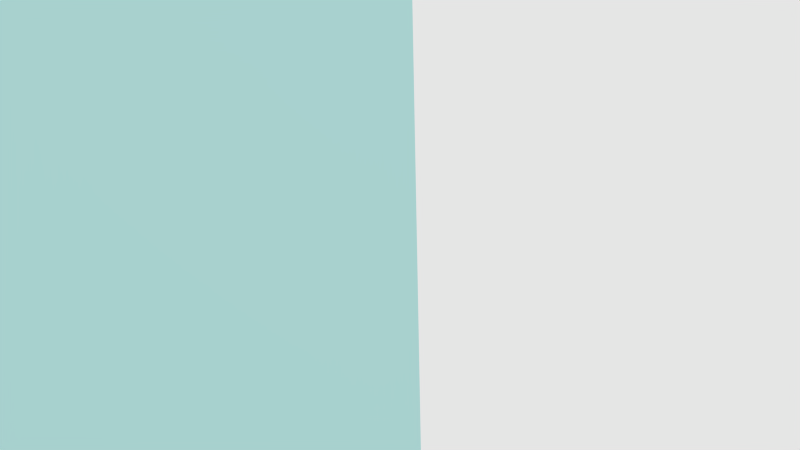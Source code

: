 # Source: demo_scene.blend  (saved by Blender 2.62.0; exported with 4.5.12 LTS)
import bpy
from mathutils import Matrix  # noqa: F401  (used for matrix-valued properties, if any)

bpy.ops.wm.read_factory_settings(use_empty=True)
scene = bpy.context.scene
scene.name = 'Scene'

# ---- collections
col_collection_1 = bpy.data.collections.new('Collection 1'); scene.collection.children.link(col_collection_1)

# ---- materials (node trees are filled in below, after node groups)
mat_material_003 = bpy.data.materials.new('Material.003')
mat_material_003.alpha_threshold = 0.0
mat_material_003.use_transparent_shadow = False
mat_material_003.diffuse_color = (0.8, 0.5475, 0.3468, 1.0)
mat_material_003.roughness = 0.5
mat_material_003.line_color = (0.0, 0.0, 0.0, 1.0)
mat_material_001 = bpy.data.materials.new('Material.001')
mat_material_001.alpha_threshold = 0.0
mat_material_001.use_transparent_shadow = False
mat_material_001.diffuse_color = (0.4899, 0.8, 0.7796, 1.0)
mat_material_001.roughness = 0.5
mat_material_001.line_color = (0.0, 0.0, 0.0, 0.3908)

# ---- material node trees

# ---- world
world_world = bpy.data.worlds.new('World'); scene.world = world_world
world_world.color = (0.7874, 0.7874, 0.7874)
world_world.use_sun_shadow = False
world_world.sun_shadow_jitter_overblur = 0.0
world_world.cycles.sampling_method = 'MANUAL'
world_world.cycles.sample_map_resolution = 256

# ---- cameras
cam_camera = bpy.data.cameras.new('Camera')
cam_camera.clip_end = 100.0
cam_camera.lens = 35.0
cam_camera.sensor_width = 32.0
cam_camera.sensor_height = 18.0
cam_camera.ortho_scale = 7.314
cam_camera.dof.focus_distance = 0.0
cam_camera.dof.aperture_fstop = 128.0

# ---- lights
light_lamp_001 = bpy.data.lights.new('Lamp.001', 'POINT')
light_lamp_001.transmission_factor = 0.0
light_lamp_001.cutoff_distance = 30.0
light_lamp_001.energy = 100.0
light_lamp_001.shadow_buffer_clip_start = 1.001
light_lamp_001.shadow_soft_size = 1.0
light_lamp_001.shadow_maximum_resolution = 0.006
light_lamp_001.use_absolute_resolution = True
light_lamp_001.cycles.use_multiple_importance_sampling = False
light_lamp = bpy.data.lights.new('Lamp', 'SUN')
light_lamp.transmission_factor = 0.0
light_lamp.cutoff_distance = 30.0
light_lamp.angle = 1.571
light_lamp.energy = 0.01
light_lamp.shadow_buffer_clip_start = 1.001
light_lamp.shadow_soft_size = 1.0
light_lamp.shadow_cascade_max_distance = 1000.0
light_lamp.cycles.use_multiple_importance_sampling = False

# ---- meshes
me_land_mesh = bpy.data.meshes.new('land_mesh')
me_land_mesh.from_pydata([(3.382, 3.47, -2.987), (3.363, -3.387, -3.001), (-3.38, -3.387, -3.0), (-3.38, 3.413, -2.861), (3.38, -3.387, -1.454), (-3.38, -3.387, 4.892), (-3.38, 3.413, -0.9526), (2.78, -3.387, -0.9205), (2.17, -3.388, -0.1756), (1.55, -3.388, 0.1242), (0.9432, -3.388, 0.8997), (0.3284, -3.388, 1.371), (-0.2894, -3.388, 2.057), (-0.9075, -3.388, 2.553), (-1.526, -3.388, 3.15), (-2.144, -3.388, 3.749), (-2.762, -3.387, 4.337), (-3.38, -2.769, 4.337), (-3.381, -2.151, 3.754), (-3.381, -1.533, 3.141), (-3.381, -0.9145, 2.56), (-3.381, -0.2964, 2.071), (-3.381, 0.3218, 1.251), (-3.381, 0.94, 0.8516), (-3.381, 1.558, 0.2546), (-3.381, 2.177, -0.4652), (-3.38, 2.795, -0.4829), (3.413, 2.826, -2.407), (3.404, 2.21, -2.451), (3.407, 1.565, -2.087), (3.409, 0.9499, -1.925), (3.407, 0.3297, -1.838), (3.415, -0.2856, -1.841), (3.4, -0.9091, -1.687), (3.401, -1.532, -1.667), (3.395, -2.15, -1.564), (3.404, -2.769, -1.368), (2.786, 3.427, -2.252), (2.176, 3.436, -1.904), (1.565, 3.434, -1.4), (0.9501, 3.44, -1.321), (0.3242, 3.416, -0.4815), (-0.2871, 3.426, -0.481), (-0.9037, 3.422, -0.6732), (-1.522, 3.415, -0.9079), (-2.142, 3.414, -1.377), (-2.761, 3.414, -1.557), (2.768, -2.769, -0.9755), (2.795, -2.151, -0.9756), (2.787, -1.532, -1.384), (2.79, -0.9097, -1.558), (2.794, -0.2869, -1.571), (2.796, 0.3372, -1.974), (2.789, 0.957, -1.759), (2.782, 1.584, -2.204), (2.783, 2.211, -1.885), (2.792, 2.828, -1.785), (2.175, -2.769, -0.3229), (2.157, -2.151, -0.7707), (2.162, -1.532, -0.7457), (2.18, -0.9132, -1.063), (2.166, -0.2945, -1.316), (2.175, 0.3295, -1.347), (2.177, 0.9421, -1.552), (2.182, 1.574, -1.835), (2.179, 2.183, -2.075), (2.17, 2.828, -1.916), (1.565, -2.769, 0.01575), (1.555, -2.151, -0.1898), (1.557, -1.532, -0.441), (1.553, -0.9136, -0.548), (1.565, -0.2906, -0.8875), (1.566, 0.3281, -1.395), (1.559, 0.9469, -1.662), (1.565, 1.581, -1.653), (1.565, 2.201, -1.8), (1.554, 2.804, -1.745), (0.939, -2.769, 0.5032), (0.9373, -2.151, 0.1046), (0.9387, -1.532, -0.3116), (0.9421, -0.9136, -0.2011), (0.9459, -0.2951, -0.3193), (0.9469, 0.3242, -0.604), (0.9457, 0.9491, -1.231), (0.9428, 1.579, -1.513), (0.9369, 2.193, -1.811), (0.9343, 2.805, -1.839), (0.327, -2.769, 0.9935), (0.3265, -2.151, 0.8841), (0.3293, -1.532, 0.2698), (0.3262, -0.9136, -0.01135), (0.3287, -0.2951, -0.7142), (0.3278, 0.3247, -0.9998), (0.3264, 0.9434, -0.6609), (0.3284, 1.566, -1.29), (0.3296, 2.188, -1.207), (0.3272, 2.811, -1.956), (-0.2892, -2.769, 1.412), (-0.2891, -2.151, 1.125), (-0.289, -1.532, 0.8457), (-0.2889, -0.9137, 0.3978), (-0.2888, -0.2952, -0.3699), (-0.2887, 0.3233, -0.7465), (-0.2889, 0.9433, -0.7082), (-0.2887, 1.564, -0.7997), (-0.2952, 2.178, -1.439), (-0.2942, 2.802, -1.585), (-0.9076, -2.769, 2.123), (-0.9075, -2.151, 1.773), (-0.9075, -1.532, 1.079), (-0.9075, -0.9139, 0.9077), (-0.9074, -0.2954, 0.6081), (-0.9074, 0.323, -0.04875), (-0.9073, 0.9414, -0.518), (-0.9072, 1.56, -0.5431), (-0.9072, 2.178, -0.572), (-0.9079, 2.797, -1.169), (-1.526, -2.769, 2.73), (-1.526, -2.151, 2.288), (-1.526, -1.532, 1.883), (-1.526, -0.9141, 1.189), (-1.526, -0.2957, 0.5604), (-1.526, 0.3227, 0.2509), (-1.526, 0.9411, 0.2767), (-1.526, 1.559, -0.2099), (-1.526, 2.178, -0.726), (-1.525, 2.796, -1.484), (-2.144, -2.769, 3.262), (-2.144, -2.151, 2.85), (-2.144, -1.533, 2.197), (-2.144, -0.9143, 1.852), (-2.144, -0.2959, 1.038), (-2.144, 0.3224, 0.7321), (-2.144, 0.9408, 0.3776), (-2.144, 1.559, -0.2359), (-2.144, 2.177, -0.6102), (-2.144, 2.796, -0.8397), (-2.762, -2.769, 3.801), (-2.762, -2.151, 3.256), (-2.763, -1.533, 2.737), (-2.763, -0.9144, 2.048), (-2.763, -0.2961, 1.599), (-2.763, 0.3222, 1.022), (-2.763, 0.9405, 0.4515), (-2.762, 1.559, 0.09961), (-2.762, 2.177, -0.4716), (-2.762, 2.795, -0.8559), (-0.009477, -3.457, -3.072), (3.451, 0.0502, -3.062), (0.00734, 3.52, -2.989), (-3.452, 0.01276, -3.001), (3.385, -3.4, -2.234), (-3.455, -3.462, 1.006), (-3.396, 3.434, -1.91), (3.083, -3.39, -1.186), (2.475, -3.388, -0.5472), (1.86, -3.388, -0.0253), (1.246, -3.387, 0.5113), (0.6362, -3.388, 1.136), (0.01888, -3.387, 1.713), (-0.598, -3.388, 2.306), (-1.217, -3.388, 2.851), (-1.835, -3.388, 3.449), (-2.453, -3.388, 4.043), (-3.074, -3.39, 4.624), (-3.383, -3.081, 4.624), (-3.381, -2.46, 4.046), (-3.381, -1.842, 3.447), (-3.381, -1.223, 2.85), (-3.381, -0.6054, 2.315), (-3.381, 0.01289, 1.661), (-3.381, 0.631, 1.052), (-3.381, 1.249, 0.5534), (-3.378, 1.867, -0.1066), (-3.381, 2.486, -0.4726), (-3.383, 3.108, -0.7143), (3.406, 3.155, -2.7), (3.41, 2.518, -2.428), (3.403, 1.888, -2.27), (3.408, 1.257, -2.006), (3.41, 0.6399, -1.88), (3.41, 0.0218, -1.841), (3.409, -0.5972, -1.763), (3.4, -1.22, -1.677), (3.397, -1.841, -1.616), (3.401, -2.459, -1.465), (3.398, -3.081, -1.409), (3.092, 3.458, -2.623), (2.481, 3.431, -2.078), (1.871, 3.437, -1.648), (1.256, 3.435, -1.362), (0.638, 3.427, -0.8938), (0.01918, 3.421, -0.4785), (-0.5953, 3.424, -0.576), (-1.214, 3.42, -0.7876), (-1.833, 3.412, -1.143), (-2.452, 3.414, -1.467), (-3.075, 3.418, -1.251), (-1.827, -3.467, -0.4644), (1.894, -3.437, -0.8425), (3.091, -3.41, -1.969), (-3.065, -3.467, 0.6791), (2.797, -3.42, -1.598), (-2.757, -3.468, 0.3824), (2.489, -3.425, -1.455), (-2.45, -3.47, 0.0808), (2.195, -3.429, -1.075), (-2.142, -3.471, -0.2178), (-3.427, 1.912, -0.8342), (-3.462, -1.836, -0.4558), (-3.461, -3.072, 0.6793), (-3.409, 3.129, -1.667), (-3.461, -2.763, 0.3849), (-3.412, 2.818, -1.673), (-3.463, -2.457, 0.07634), (-3.415, 2.519, -1.321), (-3.463, -2.147, -0.2143), (-3.422, 2.218, -1.026), (3.442, -0.3126, -2.731), (3.418, -0.6206, -2.757), (3.436, -0.9322, -2.551), (3.432, -1.242, -2.477), (3.418, -1.555, -2.437), (3.426, -1.855, -2.434), (3.413, -2.167, -2.354), (3.41, -2.475, -2.344), (3.404, -2.781, -2.292), (3.407, -3.089, -2.191), (-3.08, 3.429, -2.217), (-2.776, 3.438, -2.128), (-2.476, 3.439, -1.895), (-2.17, 3.452, -1.767), (-1.864, 3.456, -1.666), (-1.547, 3.456, -1.655), (-1.223, 3.487, -2.09), (-0.9341, 3.474, -2.133), (-0.6193, 3.491, -2.392), (-0.3232, 3.484, -2.575), (2.791, 3.132, -2.012), (3.108, 2.829, -2.087), (2.789, 2.52, -1.83), (3.098, 2.209, -2.161), (2.781, 1.896, -2.05), (3.098, 1.576, -2.144), (2.786, 1.27, -1.981), (3.103, 0.9546, -1.838), (2.793, 0.6476, -1.866), (3.106, 0.3328, -1.904), (2.795, 0.02553, -1.775), (3.11, -0.2854, -1.703), (2.793, -0.598, -1.564), (3.099, -0.9094, -1.62), (2.788, -1.221, -1.473), (3.098, -1.532, -1.524), (2.792, -1.841, -1.178), (3.101, -2.149, -1.266), (2.782, -2.459, -0.9748), (3.091, -2.769, -1.17), (2.778, -3.083, -0.944), (2.176, 3.137, -1.905), (2.481, 2.829, -1.85), (2.175, 2.505, -1.995), (2.482, 2.196, -1.98), (2.18, 1.879, -1.959), (2.482, 1.579, -2.021), (2.18, 1.259, -1.692), (2.483, 0.9497, -1.655), (2.176, 0.6358, -1.45), (2.486, 0.3343, -1.661), (2.17, 0.01744, -1.332), (2.48, -0.2908, -1.444), (2.172, -0.6042, -1.191), (2.484, -0.9119, -1.314), (2.172, -1.222, -0.9031), (2.475, -1.532, -1.064), (2.159, -1.841, -0.7583), (2.476, -2.151, -0.8731), (2.165, -2.46, -0.5484), (2.471, -2.769, -0.6503), (2.177, -3.082, -0.2438), (1.561, 3.124, -1.567), (1.862, 2.816, -1.829), (1.559, 2.503, -1.776), (1.872, 2.192, -1.938), (1.565, 1.891, -1.728), (1.874, 1.578, -1.741), (1.562, 1.264, -1.657), (1.869, 0.9446, -1.606), (1.562, 0.6368, -1.53), (1.87, 0.3278, -1.371), (1.566, 0.0183, -1.142), (1.864, -0.2934, -1.104), (1.56, -0.6014, -0.7157), (1.867, -0.913, -0.8044), (1.555, -1.223, -0.4943), (1.86, -1.532, -0.5916), (1.555, -1.842, -0.3171), (1.856, -2.15, -0.4803), (1.56, -2.459, -0.08598), (1.871, -2.769, -0.1524), (1.561, -3.083, 0.0754), (0.9478, 3.131, -1.576), (1.244, 2.804, -1.791), (0.9352, 2.5, -1.831), (1.251, 2.197, -1.806), (0.9401, 1.886, -1.662), (1.253, 1.579, -1.585), (0.9429, 1.263, -1.374), (1.252, 0.9465, -1.451), (0.9462, 0.6376, -0.9149), (1.256, 0.327, -0.9972), (0.9464, 0.01455, -0.4617), (1.257, -0.2902, -0.5979), (0.945, -0.6032, -0.2564), (1.248, -0.9135, -0.373), (0.9393, -1.224, -0.2582), (1.247, -1.532, -0.3769), (0.9366, -1.842, -0.1063), (1.245, -2.151, -0.04345), (0.9387, -2.46, 0.3044), (1.25, -2.77, 0.2575), (0.9458, -3.083, 0.7064), (0.3265, 3.122, -1.215), (0.6295, 2.809, -1.9), (0.3263, 2.505, -1.586), (0.633, 2.191, -1.508), (0.328, 1.876, -1.248), (0.6356, 1.572, -1.401), (0.3274, 1.254, -0.9731), (0.6372, 0.9472, -0.9409), (0.3294, 0.6358, -0.8286), (0.6395, 0.3279, -0.8005), (0.3288, 0.01381, -0.8634), (0.6387, -0.2947, -0.5142), (0.3293, -0.6042, -0.362), (0.6341, -0.9141, -0.1062), (0.3272, -1.223, 0.129), (0.6324, -1.533, -0.02408), (0.3289, -1.841, 0.5786), (0.6324, -2.151, 0.4953), (0.327, -2.46, 0.939), (0.6341, -2.769, 0.7496), (0.3318, -3.084, 1.187), (-0.2964, 3.122, -1.026), (0.01635, 2.807, -1.772), (-0.2968, 2.491, -1.518), (0.01645, 2.182, -1.323), (-0.2914, 1.871, -1.121), (0.01951, 1.565, -1.046), (-0.2874, 1.255, -0.7507), (0.01934, 0.944, -0.6835), (-0.2898, 0.6328, -0.7285), (0.01952, 0.324, -0.8787), (-0.2912, 0.01241, -0.5622), (0.01907, -0.2991, -0.5472), (-0.2884, -0.6042, 0.01444), (0.01726, -0.9151, 0.191), (-0.2881, -1.222, 0.6229), (0.02137, -1.531, 0.5597), (-0.2888, -1.841, 0.9858), (0.0192, -2.151, 1.005), (-0.2898, -2.46, 1.268), (0.01799, -2.77, 1.202), (-0.2839, -3.085, 1.74), (-0.909, 3.113, -0.9186), (-0.601, 2.8, -1.375), (-0.9087, 2.489, -0.876), (-0.6017, 2.179, -1.005), (-0.9068, 1.87, -0.5553), (-0.5972, 1.562, -0.6699), (-0.908, 1.25, -0.5311), (-0.5999, 0.9416, -0.6172), (-0.9092, 0.6314, -0.2861), (-0.5998, 0.3225, -0.4016), (-0.9077, 0.01431, 0.2805), (-0.5974, -0.2932, 0.1229), (-0.907, -0.6039, 0.7589), (-0.5968, -0.9124, 0.6552), (-0.9079, -1.223, 0.9933), (-0.5986, -1.532, 0.9622), (-0.9079, -1.842, 1.425), (-0.5998, -2.152, 1.446), (-0.9074, -2.46, 1.948), (-0.5986, -2.769, 1.767), (-0.9022, -3.084, 2.344), (-1.528, 3.108, -1.198), (-1.215, 2.795, -1.324), (-1.525, 2.487, -1.112), (-1.216, 2.178, -0.6476), (-1.525, 1.869, -0.4676), (-1.217, 1.56, -0.377), (-1.525, 1.251, 0.03547), (-1.216, 0.9425, -0.1184), (-1.526, 0.6321, 0.2641), (-1.215, 0.3244, 0.1033), (-1.527, 0.01263, 0.4038), (-1.216, -0.2951, 0.5847), (-1.527, -0.6062, 0.8722), (-1.218, -0.9152, 1.047), (-1.525, -1.223, 1.536), (-1.217, -1.533, 1.48), (-1.526, -1.841, 2.086), (-1.216, -2.15, 2.031), (-1.526, -2.46, 2.509), (-1.217, -2.769, 2.427), (-1.52, -3.083, 2.946), (-2.143, 3.11, -1.105), (-1.833, 2.797, -1.167), (-2.143, 2.487, -0.7243), (-1.835, 2.178, -0.6682), (-2.144, 1.867, -0.4245), (-1.834, 1.56, -0.2219), (-2.144, 1.251, 0.07226), (-1.834, 0.9413, 0.3285), (-2.144, 0.6317, 0.555), (-1.836, 0.3224, 0.4904), (-2.145, 0.01226, 0.884), (-1.836, -0.2976, 0.7963), (-2.145, -0.6048, 1.445), (-1.835, -0.9133, 1.521), (-2.144, -1.223, 2.025), (-1.834, -1.532, 2.041), (-2.144, -1.842, 2.523), (-1.835, -2.151, 2.569), (-2.144, -2.46, 3.056), (-1.835, -2.769, 2.996), (-2.138, -3.083, 3.511), (-2.761, 3.113, -1.202), (-2.453, 2.795, -0.8478), (-2.762, 2.487, -0.6631), (-2.453, 2.177, -0.5415), (-2.763, 1.867, -0.1875), (-2.453, 1.558, -0.06881), (-2.762, 1.25, 0.276), (-2.454, 0.9403, 0.4142), (-2.763, 0.6309, 0.7363), (-2.453, 0.3224, 0.8775), (-2.763, 0.01228, 1.31), (-2.453, -0.2956, 1.319), (-2.762, -0.6046, 1.825), (-2.454, -0.9143, 1.95), (-2.763, -1.224, 2.392), (-2.454, -1.533, 2.466), (-2.762, -1.841, 2.997), (-2.453, -2.151, 3.053), (-2.762, -2.46, 3.528), (-2.453, -2.769, 3.531), (-2.756, -3.083, 4.075), (-3.077, 2.797, -0.6637), (-3.077, 2.18, -0.4626), (-3.076, 1.563, 0.1817), (-3.077, 0.944, 0.6557), (-3.077, 0.3268, 1.142), (-3.077, -0.2909, 1.841), (-3.078, -0.9094, 2.309), (-3.076, -1.527, 2.945), (-3.077, -2.145, 3.511), (-3.076, -2.763, 4.075), (-3.07, -3.077, 4.351), (-3.076, -2.454, 3.784), (-3.076, -1.836, 3.205), (-3.076, -1.218, 2.654), (-3.078, -0.5999, 2.065), (-3.076, 0.0179, 1.431), (-3.077, 0.6359, 0.9426), (-3.077, 1.254, 0.3581), (-3.075, 1.871, -0.1778), (-3.076, 2.487, -0.4733), (-3.077, 3.111, -0.9006), (-2.447, -3.083, 3.781), (-2.453, -2.459, 3.26), (-2.453, -1.841, 2.794), (-2.453, -1.223, 2.123), (-2.453, -0.6049, 1.726), (-2.453, 0.01408, 1.031), (-2.452, 0.6326, 0.5939), (-2.453, 1.251, 0.2398), (-2.453, 1.867, -0.3548), (-2.453, 2.487, -0.7329), (-2.453, 3.108, -1.116), (-1.829, -3.083, 3.212), (-1.834, -2.459, 2.791), (-1.834, -1.841, 2.244), (-1.834, -1.222, 1.869), (-1.835, -0.6053, 1.113), (-1.835, 0.01215, 0.6444), (-1.834, 0.6337, 0.3171), (-1.832, 1.251, 0.02526), (-1.834, 1.869, -0.4098), (-1.835, 2.486, -0.7842), (-1.834, 3.113, -1.43), (-1.211, -3.083, 2.647), (-1.216, -2.46, 2.206), (-1.216, -1.841, 1.829), (-1.216, -1.222, 1.135), (-1.216, -0.6041, 0.7358), (-1.218, 0.01334, 0.4267), (-1.216, 0.6327, 0.1164), (-1.215, 1.254, -0.3597), (-1.215, 1.871, -0.6284), (-1.218, 2.487, -0.9532), (-1.22, 3.11, -1.031), (-0.5928, -3.084, 2.096), (-0.5985, -2.46, 1.592), (-0.5981, -1.841, 1.103), (-0.5981, -1.223, 0.8771), (-0.5975, -0.6031, 0.5052), (-0.5989, 0.01285, -0.2103), (-0.5984, 0.6322, -0.6329), (-0.5981, 1.252, -0.6267), (-0.5979, 1.872, -0.6831), (-0.6024, 2.486, -1.306), (-0.6041, 3.12, -1.119), (0.02423, -3.085, 1.397), (0.0195, -2.46, 1.06), (0.01973, -1.841, 0.8662), (0.0208, -1.222, 0.3344), (0.01819, -0.6046, -0.1898), (0.01893, 0.01023, -0.7375), (0.01704, 0.6332, -0.7046), (0.01845, 1.253, -0.7299), (0.01713, 1.873, -1.364), (0.01426, 2.499, -1.402), (0.01438, 3.128, -1.21), (0.6405, -3.084, 0.952), (0.6334, -2.459, 0.6948), (0.633, -1.842, 0.1868), (0.6332, -1.221, -0.1596), (0.6347, -0.6057, -0.1674), (0.6399, 0.01403, -0.6576), (0.6361, 0.6331, -0.6345), (0.6374, 1.258, -1.26), (0.6359, 1.884, -1.357), (0.6305, 2.504, -1.889), (0.635, 3.12, -1.157), (1.248, -3.083, 0.3188), (1.252, -2.46, 0.06116), (1.246, -1.841, -0.2518), (1.246, -1.223, -0.4293), (1.25, -0.6019, -0.4287), (1.257, 0.01879, -0.7414), (1.255, 0.638, -1.314), (1.251, 1.262, -1.589), (1.251, 1.887, -1.731), (1.244, 2.497, -1.784), (1.252, 3.126, -1.61), (1.872, -3.083, -0.0744), (1.866, -2.459, -0.2546), (1.857, -1.841, -0.604), (1.858, -1.223, -0.6463), (1.873, -0.6016, -0.9749), (1.867, 0.01731, -1.353), (1.87, 0.6332, -1.476), (1.871, 1.261, -1.602), (1.873, 1.887, -1.818), (1.867, 2.515, -1.859), (1.868, 3.136, -1.655), (2.483, -3.082, -0.6156), (2.463, -2.46, -0.8718), (2.478, -1.841, -0.8608), (2.484, -1.223, -1.224), (2.478, -0.6019, -1.437), (2.485, 0.02163, -1.458), (2.487, 0.6409, -1.761), (2.486, 1.266, -1.795), (2.48, 1.883, -2.141), (2.477, 2.518, -1.898), (2.481, 3.134, -2.076), (3.1, -3.082, -1.139), (3.105, -2.459, -1.168), (3.097, -1.84, -1.472), (3.101, -1.22, -1.61), (3.102, -0.5978, -1.625), (3.111, 0.0268, -1.907), (3.102, 0.6431, -1.793), (3.1, 1.268, -2.064), (3.097, 1.897, -2.325), (3.106, 2.517, -2.135), (3.107, 3.133, -2.324), (-3.466, -1.539, -0.876), (-1.527, -3.47, -0.8074), (-0.009921, 0.01315, -3.074)], [], [(151, 4, 154), (154, 200, 151), (1, 151, 200), (200, 154, 7), (201, 16, 164), (164, 152, 201), (2, 201, 152), (152, 164, 5), (200, 7, 155), (155, 202, 200), (1, 200, 202), (202, 155, 8), (203, 15, 163), (163, 201, 203), (2, 203, 201), (201, 163, 16), (202, 8, 156), (156, 204, 202), (1, 202, 204), (204, 156, 9), (205, 14, 162), (162, 203, 205), (2, 205, 203), (203, 162, 15), (204, 9, 157), (157, 206, 204), (1, 204, 206), (206, 157, 10), (207, 13, 161), (161, 205, 207), (2, 207, 205), (205, 161, 14), (206, 10, 158), (158, 199, 206), (1, 206, 199), (199, 158, 11), (198, 12, 160), (160, 207, 198), (2, 198, 207), (207, 160, 13), (152, 5, 165), (165, 210, 152), (2, 152, 210), (210, 165, 17), (211, 26, 175), (175, 153, 211), (3, 211, 153), (153, 175, 6), (210, 17, 166), (166, 212, 210), (2, 210, 212), (212, 166, 18), (213, 25, 174), (174, 211, 213), (3, 213, 211), (211, 174, 26), (212, 18, 167), (167, 214, 212), (2, 212, 214), (214, 167, 19), (215, 24, 173), (173, 213, 215), (3, 215, 213), (213, 173, 25), (214, 19, 168), (168, 216, 214), (2, 214, 216), (216, 168, 20), (217, 23, 172), (172, 215, 217), (3, 217, 215), (215, 172, 24), (216, 20, 169), (169, 209, 216), (2, 216, 209), (209, 169, 21), (208, 22, 171), (171, 217, 208), (3, 208, 217), (217, 171, 23), (148, 0, 176), (176, 218, 148), (1, 148, 218), (218, 176, 27), (218, 27, 177), (177, 219, 218), (1, 218, 219), (219, 177, 28), (219, 28, 178), (178, 220, 219), (1, 219, 220), (220, 178, 29), (220, 29, 179), (179, 221, 220), (1, 220, 221), (221, 179, 30), (221, 30, 180), (180, 222, 221), (1, 221, 222), (222, 180, 31), (222, 31, 181), (181, 223, 222), (1, 222, 223), (223, 181, 32), (223, 32, 182), (182, 224, 223), (1, 223, 224), (224, 182, 33), (224, 33, 183), (183, 225, 224), (1, 224, 225), (225, 183, 34), (225, 34, 184), (184, 226, 225), (1, 225, 226), (226, 184, 35), (226, 35, 185), (185, 227, 226), (1, 226, 227), (227, 185, 36), (227, 36, 186), (186, 151, 227), (1, 227, 151), (151, 186, 4), (153, 6, 197), (197, 228, 153), (3, 153, 228), (228, 197, 46), (228, 46, 196), (196, 229, 228), (3, 228, 229), (229, 196, 45), (229, 45, 195), (195, 230, 229), (3, 229, 230), (230, 195, 44), (230, 44, 194), (194, 231, 230), (3, 230, 231), (231, 194, 43), (231, 43, 193), (193, 232, 231), (3, 231, 232), (232, 193, 42), (232, 42, 192), (192, 233, 232), (3, 232, 233), (233, 192, 41), (233, 41, 191), (191, 234, 233), (3, 233, 234), (234, 191, 40), (234, 40, 190), (190, 235, 234), (3, 234, 235), (235, 190, 39), (235, 39, 189), (189, 236, 235), (3, 235, 236), (236, 189, 38), (236, 38, 188), (188, 237, 236), (3, 236, 237), (237, 188, 37), (237, 37, 187), (187, 149, 237), (3, 237, 149), (187, 0, 149), (458, 16, 447), (447, 457, 458), (17, 458, 457), (457, 447, 137), (164, 16, 458), (458, 165, 164), (5, 164, 165), (165, 458, 17), (459, 137, 445), (445, 456, 459), (18, 459, 456), (456, 445, 138), (457, 137, 459), (459, 166, 457), (17, 457, 166), (166, 459, 18), (460, 138, 443), (443, 455, 460), (19, 460, 455), (455, 443, 139), (456, 138, 460), (460, 167, 456), (18, 456, 167), (167, 460, 19), (461, 139, 441), (441, 454, 461), (20, 461, 454), (454, 441, 140), (455, 139, 461), (461, 168, 455), (19, 455, 168), (168, 461, 20), (462, 140, 439), (439, 453, 462), (21, 462, 453), (453, 439, 141), (454, 140, 462), (462, 169, 454), (20, 454, 169), (169, 462, 21), (463, 141, 437), (437, 452, 463), (22, 463, 452), (452, 437, 142), (453, 141, 463), (463, 170, 453), (21, 453, 170), (170, 463, 22), (464, 142, 435), (435, 451, 464), (23, 464, 451), (451, 435, 143), (452, 142, 464), (464, 171, 452), (22, 452, 171), (171, 464, 23), (465, 143, 433), (433, 450, 465), (24, 465, 450), (450, 433, 144), (451, 143, 465), (465, 172, 451), (23, 451, 172), (172, 465, 24), (466, 144, 431), (431, 449, 466), (25, 466, 449), (449, 431, 145), (450, 144, 466), (466, 173, 450), (24, 450, 173), (173, 466, 25), (467, 145, 429), (429, 448, 467), (26, 467, 448), (448, 429, 146), (449, 145, 467), (467, 174, 449), (25, 449, 174), (174, 467, 26), (468, 146, 427), (427, 197, 468), (6, 468, 197), (197, 427, 46), (448, 146, 468), (468, 175, 448), (26, 448, 175), (175, 468, 6), (469, 15, 426), (426, 446, 469), (137, 469, 446), (446, 426, 127), (163, 15, 469), (469, 447, 163), (16, 163, 447), (447, 469, 137), (470, 127, 424), (424, 444, 470), (138, 470, 444), (444, 424, 128), (446, 127, 470), (470, 445, 446), (137, 446, 445), (445, 470, 138), (471, 128, 422), (422, 442, 471), (139, 471, 442), (442, 422, 129), (444, 128, 471), (471, 443, 444), (138, 444, 443), (443, 471, 139), (472, 129, 420), (420, 440, 472), (140, 472, 440), (440, 420, 130), (442, 129, 472), (472, 441, 442), (139, 442, 441), (441, 472, 140), (473, 130, 418), (418, 438, 473), (141, 473, 438), (438, 418, 131), (440, 130, 473), (473, 439, 440), (140, 440, 439), (439, 473, 141), (474, 131, 416), (416, 436, 474), (142, 474, 436), (436, 416, 132), (438, 131, 474), (474, 437, 438), (141, 438, 437), (437, 474, 142), (475, 132, 414), (414, 434, 475), (143, 475, 434), (434, 414, 133), (436, 132, 475), (475, 435, 436), (142, 436, 435), (435, 475, 143), (476, 133, 412), (412, 432, 476), (144, 476, 432), (432, 412, 134), (434, 133, 476), (476, 433, 434), (143, 434, 433), (433, 476, 144), (477, 134, 410), (410, 430, 477), (145, 477, 430), (430, 410, 135), (432, 134, 477), (477, 431, 432), (144, 432, 431), (431, 477, 145), (478, 135, 408), (408, 428, 478), (146, 478, 428), (428, 408, 136), (430, 135, 478), (478, 429, 430), (145, 430, 429), (429, 478, 146), (428, 136, 406), (406, 479, 428), (146, 428, 479), (479, 406, 45), (479, 45, 196), (196, 427, 479), (146, 479, 427), (427, 196, 46), (480, 14, 405), (405, 425, 480), (127, 480, 425), (425, 405, 117), (162, 14, 480), (480, 426, 162), (15, 162, 426), (426, 480, 127), (481, 117, 403), (403, 423, 481), (128, 481, 423), (423, 403, 118), (425, 117, 481), (481, 424, 425), (127, 425, 424), (424, 481, 128), (482, 118, 401), (401, 421, 482), (129, 482, 421), (421, 401, 119), (423, 118, 482), (482, 422, 423), (128, 423, 422), (422, 482, 129), (483, 119, 399), (399, 419, 483), (130, 483, 419), (419, 399, 120), (421, 119, 483), (483, 420, 421), (129, 421, 420), (420, 483, 130), (484, 120, 397), (397, 417, 484), (131, 484, 417), (417, 397, 121), (419, 120, 484), (484, 418, 419), (130, 419, 418), (418, 484, 131), (485, 121, 395), (395, 415, 485), (132, 485, 415), (415, 395, 122), (417, 121, 485), (485, 416, 417), (131, 417, 416), (416, 485, 132), (486, 122, 393), (393, 413, 486), (133, 486, 413), (413, 393, 123), (415, 122, 486), (486, 414, 415), (132, 415, 414), (414, 486, 133), (487, 123, 391), (391, 411, 487), (134, 487, 411), (411, 391, 124), (413, 123, 487), (487, 412, 413), (133, 413, 412), (412, 487, 134), (488, 124, 389), (389, 409, 488), (135, 488, 409), (409, 389, 125), (411, 124, 488), (488, 410, 411), (134, 411, 410), (410, 488, 135), (489, 125, 387), (387, 407, 489), (136, 489, 407), (407, 387, 126), (409, 125, 489), (489, 408, 409), (135, 409, 408), (408, 489, 136), (490, 126, 385), (385, 195, 490), (45, 490, 195), (195, 385, 44), (407, 126, 490), (490, 406, 407), (136, 407, 406), (406, 490, 45), (491, 13, 384), (384, 404, 491), (117, 491, 404), (404, 384, 107), (161, 13, 491), (491, 405, 161), (14, 161, 405), (405, 491, 117), (492, 107, 382), (382, 402, 492), (118, 492, 402), (402, 382, 108), (404, 107, 492), (492, 403, 404), (117, 404, 403), (403, 492, 118), (493, 108, 380), (380, 400, 493), (119, 493, 400), (400, 380, 109), (402, 108, 493), (493, 401, 402), (118, 402, 401), (401, 493, 119), (494, 109, 378), (378, 398, 494), (120, 494, 398), (398, 378, 110), (400, 109, 494), (494, 399, 400), (119, 400, 399), (399, 494, 120), (495, 110, 376), (376, 396, 495), (121, 495, 396), (396, 376, 111), (398, 110, 495), (495, 397, 398), (120, 398, 397), (397, 495, 121), (496, 111, 374), (374, 394, 496), (122, 496, 394), (394, 374, 112), (396, 111, 496), (496, 395, 396), (121, 396, 395), (395, 496, 122), (497, 112, 372), (372, 392, 497), (123, 497, 392), (392, 372, 113), (394, 112, 497), (497, 393, 394), (122, 394, 393), (393, 497, 123), (498, 113, 370), (370, 390, 498), (124, 498, 390), (390, 370, 114), (392, 113, 498), (498, 391, 392), (123, 392, 391), (391, 498, 124), (499, 114, 368), (368, 388, 499), (125, 499, 388), (388, 368, 115), (390, 114, 499), (499, 389, 390), (124, 390, 389), (389, 499, 125), (388, 115, 366), (366, 500, 388), (125, 388, 500), (500, 366, 116), (500, 116, 386), (386, 387, 500), (125, 500, 387), (387, 386, 126), (501, 116, 364), (364, 194, 501), (44, 501, 194), (194, 364, 43), (386, 116, 501), (501, 385, 386), (126, 386, 385), (385, 501, 44), (502, 12, 363), (363, 383, 502), (107, 502, 383), (383, 363, 97), (160, 12, 502), (502, 384, 160), (13, 160, 384), (384, 502, 107), (503, 97, 361), (361, 381, 503), (108, 503, 381), (381, 361, 98), (383, 97, 503), (503, 382, 383), (107, 383, 382), (382, 503, 108), (504, 98, 359), (359, 379, 504), (109, 504, 379), (379, 359, 99), (381, 98, 504), (504, 380, 381), (108, 381, 380), (380, 504, 109), (505, 99, 357), (357, 377, 505), (110, 505, 377), (377, 357, 100), (379, 99, 505), (505, 378, 379), (109, 379, 378), (378, 505, 110), (506, 100, 355), (355, 375, 506), (111, 506, 375), (375, 355, 101), (377, 100, 506), (506, 376, 377), (110, 377, 376), (376, 506, 111), (507, 101, 353), (353, 373, 507), (112, 507, 373), (373, 353, 102), (375, 101, 507), (507, 374, 375), (111, 375, 374), (374, 507, 112), (508, 102, 351), (351, 371, 508), (113, 508, 371), (371, 351, 103), (373, 102, 508), (508, 372, 373), (112, 373, 372), (372, 508, 113), (509, 103, 349), (349, 369, 509), (114, 509, 369), (369, 349, 104), (371, 103, 509), (509, 370, 371), (113, 371, 370), (370, 509, 114), (510, 104, 347), (347, 367, 510), (115, 510, 367), (367, 347, 105), (369, 104, 510), (510, 368, 369), (114, 369, 368), (368, 510, 115), (511, 105, 345), (345, 365, 511), (116, 511, 365), (365, 345, 106), (367, 105, 511), (511, 366, 367), (115, 367, 366), (366, 511, 116), (512, 106, 343), (343, 193, 512), (43, 512, 193), (193, 343, 42), (365, 106, 512), (512, 364, 365), (116, 365, 364), (364, 512, 43), (513, 11, 342), (342, 362, 513), (97, 513, 362), (362, 342, 87), (159, 11, 513), (513, 363, 159), (12, 159, 363), (363, 513, 97), (514, 87, 340), (340, 360, 514), (98, 514, 360), (360, 340, 88), (362, 87, 514), (514, 361, 362), (97, 362, 361), (361, 514, 98), (515, 88, 338), (338, 358, 515), (99, 515, 358), (358, 338, 89), (360, 88, 515), (515, 359, 360), (98, 360, 359), (359, 515, 99), (516, 89, 336), (336, 356, 516), (100, 516, 356), (356, 336, 90), (358, 89, 516), (516, 357, 358), (99, 358, 357), (357, 516, 100), (517, 90, 334), (334, 354, 517), (101, 517, 354), (354, 334, 91), (356, 90, 517), (517, 355, 356), (100, 356, 355), (355, 517, 101), (518, 91, 332), (332, 352, 518), (102, 518, 352), (352, 332, 92), (354, 91, 518), (518, 353, 354), (101, 354, 353), (353, 518, 102), (352, 92, 330), (330, 519, 352), (102, 352, 519), (519, 330, 93), (519, 93, 350), (350, 351, 519), (102, 519, 351), (351, 350, 103), (520, 93, 328), (328, 348, 520), (104, 520, 348), (348, 328, 94), (350, 93, 520), (520, 349, 350), (103, 350, 349), (349, 520, 104), (521, 94, 326), (326, 346, 521), (105, 521, 346), (346, 326, 95), (348, 94, 521), (521, 347, 348), (104, 348, 347), (347, 521, 105), (522, 95, 324), (324, 344, 522), (106, 522, 344), (344, 324, 96), (346, 95, 522), (522, 345, 346), (105, 346, 345), (345, 522, 106), (523, 96, 322), (322, 192, 523), (42, 523, 192), (192, 322, 41), (344, 96, 523), (523, 343, 344), (106, 344, 343), (343, 523, 42), (524, 10, 321), (321, 341, 524), (87, 524, 341), (341, 321, 77), (158, 10, 524), (524, 342, 158), (11, 158, 342), (342, 524, 87), (525, 77, 319), (319, 339, 525), (88, 525, 339), (339, 319, 78), (341, 77, 525), (525, 340, 341), (87, 341, 340), (340, 525, 88), (526, 78, 317), (317, 337, 526), (89, 526, 337), (337, 317, 79), (339, 78, 526), (526, 338, 339), (88, 339, 338), (338, 526, 89), (527, 79, 315), (315, 335, 527), (90, 527, 335), (335, 315, 80), (337, 79, 527), (527, 336, 337), (89, 337, 336), (336, 527, 90), (335, 80, 313), (313, 528, 335), (90, 335, 528), (528, 313, 81), (528, 81, 333), (333, 334, 528), (90, 528, 334), (334, 333, 91), (333, 81, 311), (311, 529, 333), (91, 333, 529), (529, 311, 82), (529, 82, 331), (331, 332, 529), (91, 529, 332), (332, 331, 92), (530, 82, 309), (309, 329, 530), (93, 530, 329), (329, 309, 83), (331, 82, 530), (530, 330, 331), (92, 331, 330), (330, 530, 93), (531, 83, 307), (307, 327, 531), (94, 531, 327), (327, 307, 84), (329, 83, 531), (531, 328, 329), (93, 329, 328), (328, 531, 94), (532, 84, 305), (305, 325, 532), (95, 532, 325), (325, 305, 85), (327, 84, 532), (532, 326, 327), (94, 327, 326), (326, 532, 95), (533, 85, 303), (303, 323, 533), (96, 533, 323), (323, 303, 86), (325, 85, 533), (533, 324, 325), (95, 325, 324), (324, 533, 96), (534, 86, 301), (301, 191, 534), (41, 534, 191), (191, 301, 40), (323, 86, 534), (534, 322, 323), (96, 323, 322), (322, 534, 41), (535, 9, 300), (300, 320, 535), (77, 535, 320), (320, 300, 67), (157, 9, 535), (535, 321, 157), (10, 157, 321), (321, 535, 77), (536, 67, 298), (298, 318, 536), (78, 536, 318), (318, 298, 68), (320, 67, 536), (536, 319, 320), (77, 320, 319), (319, 536, 78), (537, 68, 296), (296, 316, 537), (79, 537, 316), (316, 296, 69), (318, 68, 537), (537, 317, 318), (78, 318, 317), (317, 537, 79), (316, 69, 294), (294, 538, 316), (79, 316, 538), (538, 294, 70), (538, 70, 314), (314, 315, 538), (79, 538, 315), (315, 314, 80), (539, 70, 292), (292, 312, 539), (81, 539, 312), (312, 292, 71), (314, 70, 539), (539, 313, 314), (80, 314, 313), (313, 539, 81), (540, 71, 290), (290, 310, 540), (82, 540, 310), (310, 290, 72), (312, 71, 540), (540, 311, 312), (81, 312, 311), (311, 540, 82), (541, 72, 288), (288, 308, 541), (83, 541, 308), (308, 288, 73), (310, 72, 541), (541, 309, 310), (82, 310, 309), (309, 541, 83), (542, 73, 286), (286, 306, 542), (84, 542, 306), (306, 286, 74), (308, 73, 542), (542, 307, 308), (83, 308, 307), (307, 542, 84), (543, 74, 284), (284, 304, 543), (85, 543, 304), (304, 284, 75), (306, 74, 543), (543, 305, 306), (84, 306, 305), (305, 543, 85), (304, 75, 282), (282, 544, 304), (85, 304, 544), (544, 282, 76), (544, 76, 302), (302, 303, 544), (85, 544, 303), (303, 302, 86), (302, 76, 280), (280, 545, 302), (86, 302, 545), (545, 280, 39), (545, 39, 190), (190, 301, 545), (86, 545, 301), (301, 190, 40), (546, 8, 279), (279, 299, 546), (67, 546, 299), (299, 279, 57), (156, 8, 546), (546, 300, 156), (9, 156, 300), (300, 546, 67), (547, 57, 277), (277, 297, 547), (68, 547, 297), (297, 277, 58), (299, 57, 547), (547, 298, 299), (67, 299, 298), (298, 547, 68), (548, 58, 275), (275, 295, 548), (69, 548, 295), (295, 275, 59), (297, 58, 548), (548, 296, 297), (68, 297, 296), (296, 548, 69), (549, 59, 273), (273, 293, 549), (70, 549, 293), (293, 273, 60), (295, 59, 549), (549, 294, 295), (69, 295, 294), (294, 549, 70), (550, 60, 271), (271, 291, 550), (71, 550, 291), (291, 271, 61), (293, 60, 550), (550, 292, 293), (70, 293, 292), (292, 550, 71), (551, 61, 269), (269, 289, 551), (72, 551, 289), (289, 269, 62), (291, 61, 551), (551, 290, 291), (71, 291, 290), (290, 551, 72), (289, 62, 267), (267, 552, 289), (72, 289, 552), (552, 267, 63), (552, 63, 287), (287, 288, 552), (72, 552, 288), (288, 287, 73), (553, 63, 265), (265, 285, 553), (74, 553, 285), (285, 265, 64), (287, 63, 553), (553, 286, 287), (73, 287, 286), (286, 553, 74), (554, 64, 263), (263, 283, 554), (75, 554, 283), (283, 263, 65), (285, 64, 554), (554, 284, 285), (74, 285, 284), (284, 554, 75), (283, 65, 261), (261, 555, 283), (75, 283, 555), (555, 261, 66), (555, 66, 281), (281, 282, 555), (75, 555, 282), (282, 281, 76), (556, 66, 259), (259, 189, 556), (39, 556, 189), (189, 259, 38), (281, 66, 556), (556, 280, 281), (76, 281, 280), (280, 556, 39), (557, 7, 258), (258, 278, 557), (57, 557, 278), (278, 258, 47), (155, 7, 557), (557, 279, 155), (8, 155, 279), (279, 557, 57), (558, 47, 256), (256, 276, 558), (58, 558, 276), (276, 256, 48), (278, 47, 558), (558, 277, 278), (57, 278, 277), (277, 558, 58), (559, 48, 254), (254, 274, 559), (59, 559, 274), (274, 254, 49), (276, 48, 559), (559, 275, 276), (58, 276, 275), (275, 559, 59), (560, 49, 252), (252, 272, 560), (60, 560, 272), (272, 252, 50), (274, 49, 560), (560, 273, 274), (59, 274, 273), (273, 560, 60), (561, 50, 250), (250, 270, 561), (61, 561, 270), (270, 250, 51), (272, 50, 561), (561, 271, 272), (60, 272, 271), (271, 561, 61), (562, 51, 248), (248, 268, 562), (62, 562, 268), (268, 248, 52), (270, 51, 562), (562, 269, 270), (61, 270, 269), (269, 562, 62), (563, 52, 246), (246, 266, 563), (63, 563, 266), (266, 246, 53), (268, 52, 563), (563, 267, 268), (62, 268, 267), (267, 563, 63), (564, 53, 244), (244, 264, 564), (64, 564, 264), (264, 244, 54), (266, 53, 564), (564, 265, 266), (63, 266, 265), (265, 564, 64), (565, 54, 242), (242, 262, 565), (65, 565, 262), (262, 242, 55), (264, 54, 565), (565, 263, 264), (64, 264, 263), (263, 565, 65), (566, 55, 240), (240, 260, 566), (66, 566, 260), (260, 240, 56), (262, 55, 566), (566, 261, 262), (65, 262, 261), (261, 566, 66), (260, 56, 238), (238, 567, 260), (66, 260, 567), (567, 238, 37), (567, 37, 188), (188, 259, 567), (66, 567, 259), (259, 188, 38), (154, 4, 186), (186, 568, 154), (7, 154, 568), (568, 186, 36), (568, 36, 257), (257, 258, 568), (7, 568, 258), (258, 257, 47), (569, 36, 185), (185, 255, 569), (48, 569, 255), (255, 185, 35), (257, 36, 569), (569, 256, 257), (47, 257, 256), (256, 569, 48), (570, 35, 184), (184, 253, 570), (49, 570, 253), (253, 184, 34), (255, 35, 570), (570, 254, 255), (48, 255, 254), (254, 570, 49), (571, 34, 183), (183, 251, 571), (50, 571, 251), (251, 183, 33), (253, 34, 571), (571, 252, 253), (49, 253, 252), (252, 571, 50), (572, 33, 182), (182, 249, 572), (51, 572, 249), (249, 182, 32), (251, 33, 572), (572, 250, 251), (50, 251, 250), (250, 572, 51), (573, 32, 181), (181, 247, 573), (52, 573, 247), (247, 181, 31), (249, 32, 573), (573, 248, 249), (51, 249, 248), (248, 573, 52), (574, 31, 180), (180, 245, 574), (53, 574, 245), (245, 180, 30), (247, 31, 574), (574, 246, 247), (52, 247, 246), (246, 574, 53), (575, 30, 179), (179, 243, 575), (54, 575, 243), (243, 179, 29), (245, 30, 575), (575, 244, 245), (53, 245, 244), (244, 575, 54), (243, 29, 178), (178, 576, 243), (54, 243, 576), (576, 178, 28), (576, 28, 241), (241, 242, 576), (54, 576, 242), (242, 241, 55), (241, 28, 177), (177, 577, 241), (55, 241, 577), (577, 177, 27), (577, 27, 239), (239, 240, 577), (55, 577, 240), (240, 239, 56), (578, 27, 176), (176, 187, 578), (37, 578, 187), (176, 0, 187), (239, 27, 578), (578, 238, 239), (56, 239, 238), (238, 578, 37), (209, 21, 170), (170, 579, 209), (2, 209, 579), (579, 170, 22), (579, 22, 208), (208, 150, 579), (2, 579, 150), (150, 208, 3), (580, 11, 159), (159, 198, 580), (2, 580, 198), (198, 159, 12), (199, 11, 580), (580, 147, 199), (1, 199, 147), (147, 580, 2), (149, 0, 148), (148, 581, 149), (3, 149, 581), (581, 148, 1), (581, 1, 147), (147, 150, 581), (3, 581, 150), (150, 147, 2)])
me_land_mesh.polygons.foreach_set('use_smooth', [True] * 1160)
me_land_mesh.materials.append(mat_material_003)
me_land_mesh.use_remesh_preserve_volume = False
me_land_mesh.use_remesh_preserve_attributes = False
me_land_mesh.use_mirror_vertex_groups = False
me_land_mesh.update()
me_water_container_mesh = bpy.data.meshes.new('water_container_mesh')
me_water_container_mesh.from_pydata([(5.0, 5.0, -5.034), (5.0, -5.0, -5.034), (-5.0, -5.0, -5.034), (-5.0, 5.0, -5.034), (5.0, 5.0, 4.966), (5.0, -5.0, 4.966), (-5.0, -5.0, 4.966), (-5.0, 5.0, 4.966), (4.433, 4.433, -4.459), (4.433, -4.433, -4.459), (-4.433, -4.433, -4.459), (-4.433, 4.433, -4.459), (4.398, 4.398, 4.56), (4.398, -4.398, 4.56), (-4.398, -4.398, 4.56), (-4.398, 4.398, 4.56)], [], [(4, 7, 15), (4, 15, 12), (5, 4, 12), (5, 12, 13), (7, 6, 14), (7, 14, 15), (6, 5, 13), (6, 13, 14), (11, 8, 15), (8, 12, 15), (15, 14, 10), (15, 10, 11), (14, 13, 10), (13, 9, 10), (13, 12, 9), (12, 8, 9), (10, 9, 11), (9, 8, 11), (4, 0, 3), (4, 3, 7), (2, 6, 7), (2, 7, 3), (1, 5, 2), (5, 6, 2), (0, 4, 1), (4, 5, 1), (0, 1, 2), (0, 2, 3)])
me_water_container_mesh.materials.append(mat_material_001)
me_water_container_mesh.use_remesh_preserve_volume = False
me_water_container_mesh.use_remesh_preserve_attributes = False
me_water_container_mesh.use_mirror_vertex_groups = False
me_water_container_mesh.update()

# ---- objects
ob_lamp_001 = bpy.data.objects.new('Lamp.001', light_lamp_001)
ob_land = bpy.data.objects.new('land', me_land_mesh)
ob_water_container = bpy.data.objects.new('water_container', me_water_container_mesh)
ob_lamp = bpy.data.objects.new('Lamp', light_lamp)
ob_camera = bpy.data.objects.new('Camera', cam_camera)

# ---- transforms, parenting, visibility, modifiers, constraints
ob_lamp_001.location = (7.396, 6.185, 12.41)
ob_lamp_001.rotation_euler = (0.6503, 0.05522, 1.866)
ob_lamp_001.lock_rotations_4d = False
ob_lamp_001.empty_display_type = 'ARROWS'
ob_lamp_001.color = (0.0, 0.0, 0.0, 0.0)
ob_lamp_001.lineart.crease_threshold = 0.0
ob_land.location = (-5.912, -5.901, 3.756)
ob_land.lineart.crease_threshold = 0.0
ob_water_container.parent = ob_land
ob_water_container.matrix_parent_inverse = Matrix(((1.0, 0.0, 0.0, 0.0), (0.0, 1.0, 0.0, 0.0), (0.0, 0.0, 1.0, 0.4278), (0.0, 0.0, 0.0, 1.0)))
ob_water_container.location = (0.9086, 0.8929, 0.8679)
ob_water_container.lineart.crease_threshold = 0.0
ob_lamp.location = (-8.338, 3.2, 17.92)
ob_lamp.rotation_euler = (0.6503, 0.05522, 1.866)
ob_lamp.lock_rotations_4d = False
ob_lamp.empty_display_type = 'ARROWS'
ob_lamp.color = (0.0, 0.0, 0.0, 0.0)
ob_lamp.lineart.crease_threshold = 0.0
ob_camera.location = (9.113, -0.5832, 5.256)
ob_camera.rotation_euler = (1.344, 0.02283, 1.522)
ob_camera.lock_rotations_4d = False
ob_camera.empty_display_type = 'ARROWS'
ob_camera.color = (0.0, 0.0, 0.0, 0.0)
ob_camera.display_type = 'WIRE'
ob_camera.lineart.crease_threshold = 0.0

# ---- collection membership
col_collection_1.objects.link(ob_lamp_001)
col_collection_1.objects.link(ob_land)
col_collection_1.objects.link(ob_water_container)
col_collection_1.objects.link(ob_lamp)
col_collection_1.objects.link(ob_camera)

# ---- scene / render settings (as saved in the file)
scene.camera = ob_camera
scene.frame_start = 1; scene.frame_end = 250; scene.frame_set(1)
scene.render.engine = 'BLENDER_EEVEE_NEXT'
scene.render.image_settings.color_mode = 'RGB'
scene.render.image_settings.compression = 90
scene.render.resolution_percentage = 50
scene.render.dither_intensity = 0.0
scene.render.bake_margin = 2
scene.render.bake_bias = 0.0
scene.cycles.use_denoising = False
scene.cycles.samples = 10
scene.cycles.sampling_pattern = 'TABULATED_SOBOL'
scene.cycles.light_sampling_threshold = 0.0
scene.cycles.use_adaptive_sampling = False
scene.cycles.use_light_tree = False
scene.cycles.blur_glossy = 0.0
scene.cycles.volume_bounces = 1
scene.cycles.pixel_filter_type = 'GAUSSIAN'
scene.cycles.sample_clamp_indirect = 0.0
scene.view_settings.view_transform = 'Standard'
bpy.context.view_layer.update()
